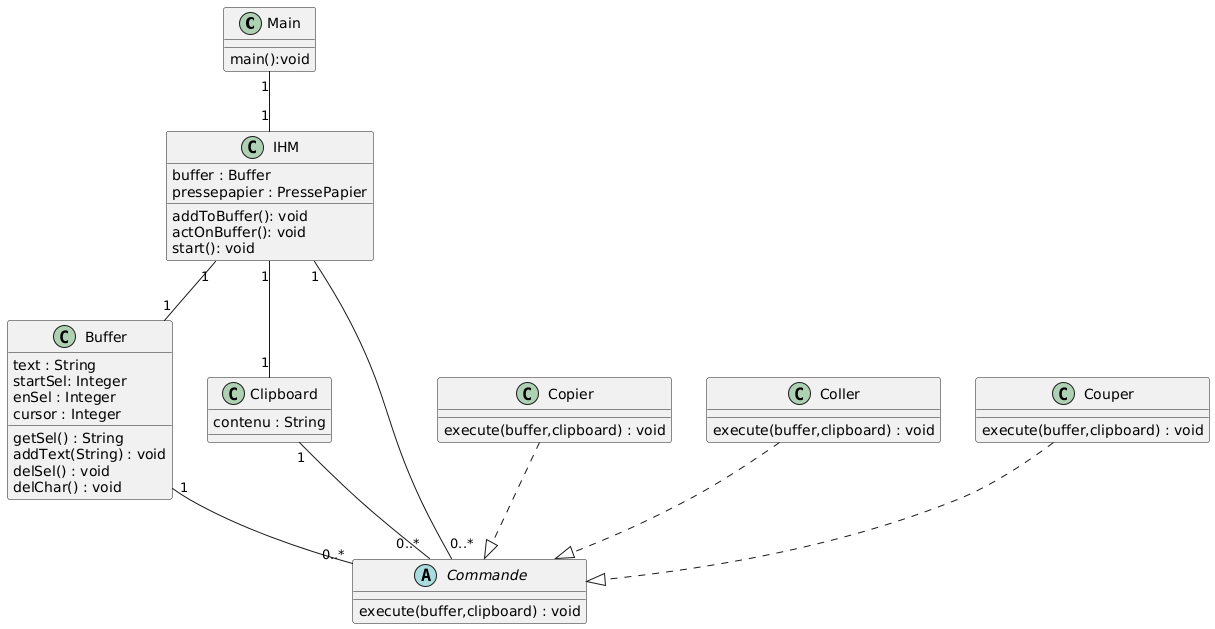

The diagram above was rendered by PlantUML. Its source (embedded in the PNG):
@startuml
class Main{
   main():void
}
class IHM{
   buffer : Buffer
   pressepapier : PressePapier
   addToBuffer(): void
   actOnBuffer(): void
   start(): void
}
class Buffer{
   text : String
   startSel: Integer
   enSel : Integer
   cursor : Integer
   getSel() : String
   addText(String) : void
   delSel() : void
   delChar() : void
}
class Clipboard{
   contenu : String
}
abstract Commande{
   execute(buffer,clipboard) : void
}
class Copier{
   execute(buffer,clipboard) : void
}
class Coller{
   execute(buffer,clipboard) : void
}
class Couper{
   execute(buffer,clipboard) : void
}


Main"1" -- "1"IHM
IHM"1" -- "1"Buffer
IHM"1" -- "0..*"Commande
Buffer"1"-- "0..*"Commande
Clipboard"1"-- "0..*"Commande
IHM"1" -- "1"Clipboard
Copier..|> Commande
Coller..|> Commande
Couper..|> Commande
@enduml